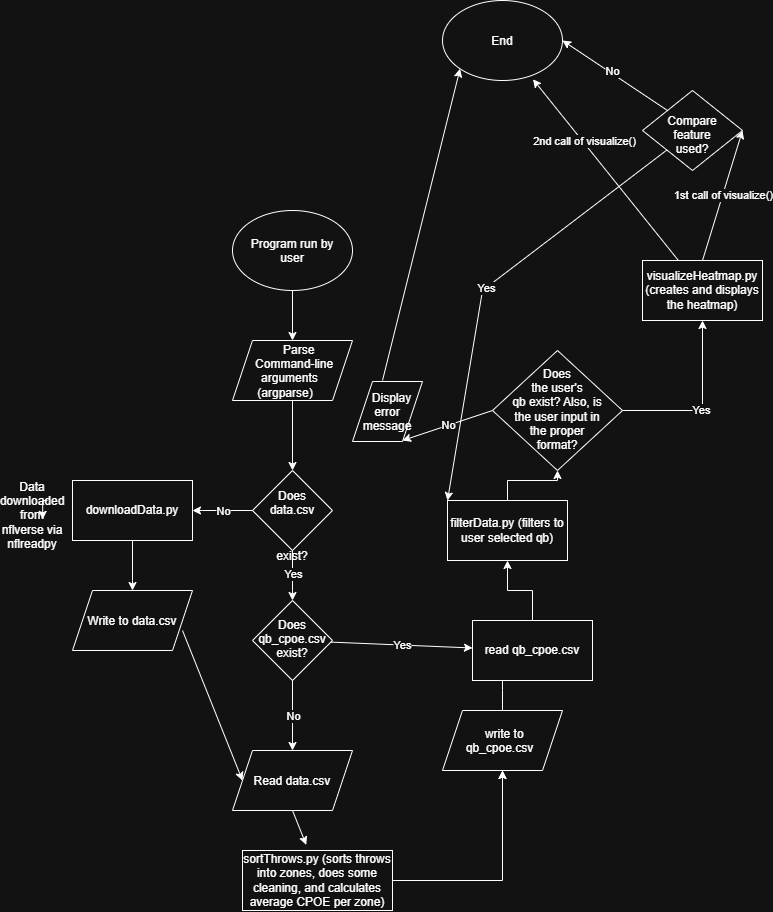

The diagram above was exported from draw.io. Its source (the exported page's mxGraphModel, read from the mxfile embedded in the PNG):
<mxGraphModel dx="1436" dy="1830" grid="1" gridSize="10" guides="1" tooltips="1" connect="1" arrows="1" fold="1" page="1" pageScale="1" pageWidth="850" pageHeight="1100" math="0" shadow="0">
  <root>
    <mxCell id="0" />
    <mxCell id="1" parent="0" />
    <mxCell id="ifGTOa1pRS48upJa7ey5-2" parent="1" style="ellipse;whiteSpace=wrap;html=1;shapeInside=1;" value="Program run by user" vertex="1">
      <mxGeometry height="80" width="120" x="210" y="40" as="geometry" />
    </mxCell>
    <mxCell id="ifGTOa1pRS48upJa7ey5-4" edge="1" parent="1" style="endArrow=classic;html=1;rounded=0;defaultLabelBackgroundColor=page;" value="">
      <mxGeometry height="50" relative="1" width="50" as="geometry">
        <mxPoint x="270" y="120" as="sourcePoint" />
        <mxPoint x="270" y="170" as="targetPoint" />
      </mxGeometry>
    </mxCell>
    <mxCell id="ifGTOa1pRS48upJa7ey5-7" edge="1" parent="1" source="ifGTOa1pRS48upJa7ey5-5" style="edgeStyle=orthogonalEdgeStyle;rounded=0;orthogonalLoop=1;jettySize=auto;html=1;defaultLabelBackgroundColor=page;" value="">
      <mxGeometry relative="1" as="geometry">
        <mxPoint x="270" y="300" as="targetPoint" />
      </mxGeometry>
    </mxCell>
    <mxCell id="ifGTOa1pRS48upJa7ey5-5" parent="1" style="shape=parallelogram;perimeter=parallelogramPerimeter;whiteSpace=wrap;html=1;shapeInside=1;fixedSize=1;" value="Parse Command-line arguments (argparse)" vertex="1">
      <mxGeometry height="60" width="120" x="210" y="170" as="geometry" />
    </mxCell>
    <mxCell id="ifGTOa1pRS48upJa7ey5-8" parent="1" style="rhombus;whiteSpace=wrap;html=1;shapeInside=1;" value="Does data.csv exist?" vertex="1">
      <mxGeometry height="80" width="80" x="230" y="300" as="geometry" />
    </mxCell>
    <mxCell id="ifGTOa1pRS48upJa7ey5-9" edge="1" parent="1" source="ifGTOa1pRS48upJa7ey5-8" style="endArrow=classic;html=1;rounded=0;defaultLabelBackgroundColor=page;exitX=0.5;exitY=1;exitDx=0;exitDy=0;" value="">
      <mxGeometry relative="1" x="-0.075" as="geometry">
        <Array as="points">
          <mxPoint x="270" y="420" />
        </Array>
        <mxPoint x="260" y="380" as="sourcePoint" />
        <mxPoint x="270" y="430" as="targetPoint" />
      </mxGeometry>
    </mxCell>
    <mxCell id="ifGTOa1pRS48upJa7ey5-10" connectable="0" parent="ifGTOa1pRS48upJa7ey5-9" style="edgeLabel;resizable=0;html=1;inheritText=1;;align=center;verticalAlign=middle;defaultLabelBackgroundColor=page;" value="Yes" vertex="1">
      <mxGeometry relative="1" x="-0.075" as="geometry" />
    </mxCell>
    <mxCell id="ifGTOa1pRS48upJa7ey5-12" edge="1" parent="1" source="ifGTOa1pRS48upJa7ey5-17" style="endArrow=classic;html=1;rounded=0;defaultLabelBackgroundColor=page;" value="">
      <mxGeometry relative="1" as="geometry">
        <Array as="points" />
        <mxPoint x="130" y="340" as="sourcePoint" />
        <mxPoint x="170" y="340" as="targetPoint" />
      </mxGeometry>
    </mxCell>
    <mxCell id="ifGTOa1pRS48upJa7ey5-18" edge="1" parent="1" source="ifGTOa1pRS48upJa7ey5-8" style="endArrow=classic;html=1;rounded=0;defaultLabelBackgroundColor=page;" target="ifGTOa1pRS48upJa7ey5-17" value="">
      <mxGeometry relative="1" as="geometry">
        <Array as="points">
          <mxPoint x="180" y="340" />
        </Array>
        <mxPoint x="230" y="340" as="sourcePoint" />
        <mxPoint x="170" y="340" as="targetPoint" />
      </mxGeometry>
    </mxCell>
    <mxCell id="ifGTOa1pRS48upJa7ey5-19" connectable="0" parent="ifGTOa1pRS48upJa7ey5-18" style="edgeLabel;resizable=0;html=1;inheritText=1;;align=center;verticalAlign=middle;defaultLabelBackgroundColor=page;" value="No" vertex="1">
      <mxGeometry relative="1" as="geometry" />
    </mxCell>
    <mxCell id="ifGTOa1pRS48upJa7ey5-17" parent="1" style="rounded=0;whiteSpace=wrap;html=1;" value="downloadData.py" vertex="1">
      <mxGeometry height="60" width="120" x="50" y="310" as="geometry" />
    </mxCell>
    <mxCell id="ifGTOa1pRS48upJa7ey5-20" edge="1" parent="1" source="ifGTOa1pRS48upJa7ey5-17" style="endArrow=classic;html=1;rounded=0;defaultLabelBackgroundColor=page;" value="">
      <mxGeometry height="50" relative="1" width="50" as="geometry">
        <Array as="points">
          <mxPoint x="110" y="410" />
        </Array>
        <mxPoint x="110" y="420" as="sourcePoint" />
        <mxPoint x="110" y="420" as="targetPoint" />
      </mxGeometry>
    </mxCell>
    <mxCell id="ifGTOa1pRS48upJa7ey5-26" parent="1" style="shape=parallelogram;perimeter=parallelogramPerimeter;whiteSpace=wrap;html=1;shapeInside=1;fixedSize=1;" value="Write to data.csv" vertex="1">
      <mxGeometry height="60" width="120" x="50" y="420" as="geometry" />
    </mxCell>
    <mxCell id="ifGTOa1pRS48upJa7ey5-29" parent="1" style="shape=parallelogram;perimeter=parallelogramPerimeter;whiteSpace=wrap;html=1;shapeInside=1;fixedSize=1;" value="Read data.csv" vertex="1">
      <mxGeometry height="60" width="120" x="210" y="580" as="geometry" />
    </mxCell>
    <mxCell id="ifGTOa1pRS48upJa7ey5-32" edge="1" parent="1" source="ifGTOa1pRS48upJa7ey5-29" style="endArrow=classic;html=1;rounded=0;defaultLabelBackgroundColor=page;exitX=0.5;exitY=1;exitDx=0;exitDy=0;entryX=0.425;entryY=-0.094;entryDx=0;entryDy=0;entryPerimeter=0;" target="ifGTOa1pRS48upJa7ey5-40" value="">
      <mxGeometry height="50" relative="1" width="50" as="geometry">
        <mxPoint x="250" y="490" as="sourcePoint" />
        <mxPoint x="271.32000000000005" y="538.3199999999999" as="targetPoint" />
      </mxGeometry>
    </mxCell>
    <mxCell id="ifGTOa1pRS48upJa7ey5-34" edge="1" parent="1" style="endArrow=classic;html=1;rounded=0;defaultLabelBackgroundColor=page;entryX=0;entryY=0.5;entryDx=0;entryDy=0;" target="ifGTOa1pRS48upJa7ey5-29" value="">
      <mxGeometry height="50" relative="1" width="50" as="geometry">
        <mxPoint x="160" y="460" as="sourcePoint" />
        <mxPoint x="210" y="410" as="targetPoint" />
      </mxGeometry>
    </mxCell>
    <mxCell id="ifGTOa1pRS48upJa7ey5-51" edge="1" parent="1" source="ifGTOa1pRS48upJa7ey5-40" style="edgeStyle=orthogonalEdgeStyle;rounded=0;orthogonalLoop=1;jettySize=auto;html=1;defaultLabelBackgroundColor=page;entryX=0.5;entryY=1;entryDx=0;entryDy=0;" target="ifGTOa1pRS48upJa7ey5-52" value="">
      <mxGeometry relative="1" x="-0.68" as="geometry">
        <mxPoint x="420" y="710" as="targetPoint" />
      </mxGeometry>
    </mxCell>
    <mxCell id="ifGTOa1pRS48upJa7ey5-40" parent="1" style="rounded=0;whiteSpace=wrap;html=1;" value="sortThrows.py (sorts throws into zones, does some cleaning, and calculates average CPOE per zone)" vertex="1">
      <mxGeometry height="60" width="150" x="220" y="680" as="geometry" />
    </mxCell>
    <mxCell id="ifGTOa1pRS48upJa7ey5-44" parent="1" style="rhombus;whiteSpace=wrap;html=1;shapeInside=1;" value="Does qb_cpoe.csv exist?" vertex="1">
      <mxGeometry height="80" width="80" x="230" y="430" as="geometry" />
    </mxCell>
    <mxCell id="ifGTOa1pRS48upJa7ey5-46" edge="1" parent="1" source="ifGTOa1pRS48upJa7ey5-44" style="endArrow=classic;html=1;rounded=0;defaultLabelBackgroundColor=page;entryX=0.5;entryY=0;entryDx=0;entryDy=0;" target="ifGTOa1pRS48upJa7ey5-29" value="">
      <mxGeometry relative="1" as="geometry">
        <mxPoint x="270" y="510" as="sourcePoint" />
        <mxPoint x="270" y="610" as="targetPoint" />
      </mxGeometry>
    </mxCell>
    <mxCell id="ifGTOa1pRS48upJa7ey5-47" connectable="0" parent="ifGTOa1pRS48upJa7ey5-46" style="edgeLabel;resizable=0;html=1;inheritText=1;;align=center;verticalAlign=middle;defaultLabelBackgroundColor=page;" value="No" vertex="1">
      <mxGeometry relative="1" as="geometry" />
    </mxCell>
    <mxCell id="ifGTOa1pRS48upJa7ey5-48" edge="1" parent="1" source="ifGTOa1pRS48upJa7ey5-44" style="endArrow=classic;html=1;rounded=0;defaultLabelBackgroundColor=page;" target="ifGTOa1pRS48upJa7ey5-54" value="">
      <mxGeometry relative="1" as="geometry">
        <mxPoint x="310" y="470" as="sourcePoint" />
        <mxPoint x="410" y="470" as="targetPoint" />
      </mxGeometry>
    </mxCell>
    <mxCell id="ifGTOa1pRS48upJa7ey5-49" connectable="0" parent="ifGTOa1pRS48upJa7ey5-48" style="edgeLabel;resizable=0;html=1;inheritText=1;;align=center;verticalAlign=middle;defaultLabelBackgroundColor=page;" value="Yes" vertex="1">
      <mxGeometry relative="1" as="geometry" />
    </mxCell>
    <mxCell id="ifGTOa1pRS48upJa7ey5-53" edge="1" parent="1" style="edgeStyle=orthogonalEdgeStyle;rounded=0;orthogonalLoop=1;jettySize=auto;html=1;defaultLabelBackgroundColor=page;" target="ifGTOa1pRS48upJa7ey5-52" value="">
      <mxGeometry relative="1" as="geometry">
        <mxPoint x="480" y="680" as="sourcePoint" />
      </mxGeometry>
    </mxCell>
    <mxCell id="ifGTOa1pRS48upJa7ey5-55" edge="1" parent="1" source="ifGTOa1pRS48upJa7ey5-52" style="edgeStyle=orthogonalEdgeStyle;rounded=0;orthogonalLoop=1;jettySize=auto;html=1;defaultLabelBackgroundColor=page;" value="">
      <mxGeometry relative="1" x="1" as="geometry">
        <mxPoint x="480" y="500" as="targetPoint" />
      </mxGeometry>
    </mxCell>
    <mxCell id="ifGTOa1pRS48upJa7ey5-52" parent="1" style="shape=parallelogram;perimeter=parallelogramPerimeter;whiteSpace=wrap;html=1;shapeInside=1;fixedSize=1;rounded=0;" value="write to qb_cpoe.csv" vertex="1">
      <mxGeometry height="60" width="120" x="420" y="540" as="geometry" />
    </mxCell>
    <mxCell id="ifGTOa1pRS48upJa7ey5-57" edge="1" parent="1" source="ifGTOa1pRS48upJa7ey5-54" style="edgeStyle=orthogonalEdgeStyle;rounded=0;orthogonalLoop=1;jettySize=auto;html=1;defaultLabelBackgroundColor=page;entryX=0.5;entryY=1;entryDx=0;entryDy=0;" target="ifGTOa1pRS48upJa7ey5-56" value="">
      <mxGeometry relative="1" x="-0.3158" as="geometry" />
    </mxCell>
    <mxCell id="ifGTOa1pRS48upJa7ey5-54" parent="1" style="rounded=0;whiteSpace=wrap;html=1;" value="read qb_cpoe.csv" vertex="1">
      <mxGeometry height="60" width="120" x="450" y="450" as="geometry" />
    </mxCell>
    <mxCell id="ifGTOa1pRS48upJa7ey5-59" edge="1" parent="1" source="ifGTOa1pRS48upJa7ey5-63" style="edgeStyle=orthogonalEdgeStyle;rounded=0;orthogonalLoop=1;jettySize=auto;html=1;defaultLabelBackgroundColor=page;" target="ifGTOa1pRS48upJa7ey5-58" value="">
      <mxGeometry relative="1" as="geometry" />
    </mxCell>
    <mxCell id="kEcAgRljGwZ7h4LCTfFS-4" connectable="0" parent="ifGTOa1pRS48upJa7ey5-59" style="edgeLabel;html=1;align=center;verticalAlign=middle;resizable=0;points=[];inheritText=1;defaultLabelBackgroundColor=page;" value="Yes" vertex="1">
      <mxGeometry relative="1" x="-0.0782" y="1" as="geometry">
        <mxPoint as="offset" />
      </mxGeometry>
    </mxCell>
    <mxCell id="ifGTOa1pRS48upJa7ey5-56" parent="1" style="whiteSpace=wrap;html=1;rounded=0;allowArrows=0;" value="filterData.py (filters to user selected qb)" vertex="1">
      <mxGeometry height="60" width="120" x="425" y="330" as="geometry" />
    </mxCell>
    <mxCell id="ifGTOa1pRS48upJa7ey5-58" parent="1" style="whiteSpace=wrap;html=1;rounded=0;" value="visualizeHeatmap.py (creates and displays the heatmap)" vertex="1">
      <mxGeometry height="60" width="120" x="620" y="90" as="geometry" />
    </mxCell>
    <mxCell id="ifGTOa1pRS48upJa7ey5-60" parent="1" style="ellipse;whiteSpace=wrap;html=1;shapeInside=1;" value="End" vertex="1">
      <mxGeometry height="80" width="120" x="420" y="-170" as="geometry" />
    </mxCell>
    <mxCell id="ifGTOa1pRS48upJa7ey5-61" edge="1" parent="1" source="ifGTOa1pRS48upJa7ey5-58" style="endArrow=classic;html=1;rounded=0;defaultLabelBackgroundColor=page;entryX=1;entryY=0.5;entryDx=0;entryDy=0;exitX=0.5;exitY=0;exitDx=0;exitDy=0;" target="kEcAgRljGwZ7h4LCTfFS-6" value="">
      <mxGeometry height="50" relative="1" width="50" as="geometry">
        <mxPoint x="480" y="160" as="sourcePoint" />
        <mxPoint x="530" y="110" as="targetPoint" />
      </mxGeometry>
    </mxCell>
    <mxCell id="kEcAgRljGwZ7h4LCTfFS-14" connectable="0" parent="ifGTOa1pRS48upJa7ey5-61" style="edgeLabel;html=1;align=center;verticalAlign=middle;resizable=0;points=[];inheritText=1;defaultLabelBackgroundColor=page;" value="1st call of visualize()" vertex="1">
      <mxGeometry relative="1" x="0.0081" as="geometry">
        <mxPoint as="offset" />
      </mxGeometry>
    </mxCell>
    <mxCell id="ifGTOa1pRS48upJa7ey5-71" edge="1" parent="1" source="ifGTOa1pRS48upJa7ey5-63" style="endArrow=classic;html=1;rounded=0;defaultLabelBackgroundColor=page;exitX=0;exitY=0.5;exitDx=0;exitDy=0;" value="">
      <mxGeometry relative="1" as="geometry">
        <Array as="points" />
        <mxPoint x="340" y="350" as="sourcePoint" />
        <mxPoint x="380" y="270" as="targetPoint" />
      </mxGeometry>
    </mxCell>
    <mxCell id="ifGTOa1pRS48upJa7ey5-72" connectable="0" parent="ifGTOa1pRS48upJa7ey5-71" style="edgeLabel;resizable=0;html=1;inheritText=1;;align=center;verticalAlign=middle;defaultLabelBackgroundColor=page;" value="No" vertex="1">
      <mxGeometry relative="1" as="geometry">
        <mxPoint as="offset" />
      </mxGeometry>
    </mxCell>
    <mxCell id="ifGTOa1pRS48upJa7ey5-75" parent="1" style="shape=parallelogram;perimeter=parallelogramPerimeter;whiteSpace=wrap;html=1;shapeInside=1;fixedSize=1;" value="Display error message" vertex="1">
      <mxGeometry height="60" width="70" x="330" y="211" as="geometry" />
    </mxCell>
    <mxCell id="ifGTOa1pRS48upJa7ey5-76" edge="1" parent="1" style="endArrow=classic;html=1;rounded=0;defaultLabelBackgroundColor=page;entryX=0;entryY=1;entryDx=0;entryDy=0;" target="ifGTOa1pRS48upJa7ey5-60" value="">
      <mxGeometry height="50" relative="1" width="50" as="geometry">
        <mxPoint x="360" y="210" as="sourcePoint" />
        <mxPoint x="410" y="160" as="targetPoint" />
      </mxGeometry>
    </mxCell>
    <mxCell id="ifGTOa1pRS48upJa7ey5-77" parent="1" style="text;html=1;whiteSpace=wrap;strokeColor=none;fillColor=none;align=center;verticalAlign=middle;rounded=0;" value="Data downloaded from nflverse via nflreadpy" vertex="1">
      <mxGeometry height="30" width="60" x="-20" y="330" as="geometry" />
    </mxCell>
    <mxCell id="ifGTOa1pRS48upJa7ey5-80" edge="1" parent="1" source="ifGTOa1pRS48upJa7ey5-77" style="edgeStyle=orthogonalEdgeStyle;rounded=0;orthogonalLoop=1;jettySize=auto;html=1;innerLoopWaypoints=1;exitX=0.75;exitY=0;exitDx=0;exitDy=0;entryX=0.67;entryY=0.629;entryDx=0;entryDy=0;entryPerimeter=0;defaultLabelBackgroundColor=page;" target="ifGTOa1pRS48upJa7ey5-77">
      <mxGeometry relative="1" as="geometry" />
    </mxCell>
    <mxCell id="kEcAgRljGwZ7h4LCTfFS-3" edge="1" parent="1" source="ifGTOa1pRS48upJa7ey5-56" style="edgeStyle=orthogonalEdgeStyle;rounded=0;orthogonalLoop=1;jettySize=auto;html=1;defaultLabelBackgroundColor=page;" target="ifGTOa1pRS48upJa7ey5-63" value="">
      <mxGeometry relative="1" as="geometry">
        <mxPoint x="610" y="290" as="sourcePoint" />
        <mxPoint x="480" y="220" as="targetPoint" />
      </mxGeometry>
    </mxCell>
    <mxCell id="ifGTOa1pRS48upJa7ey5-63" parent="1" style="rhombus;whiteSpace=wrap;html=1;shapeInside=1;" value="Does the user's qb exist? Also, is the user input in the proper format?" vertex="1">
      <mxGeometry height="120" width="130" x="470" y="180" as="geometry" />
    </mxCell>
    <mxCell id="kEcAgRljGwZ7h4LCTfFS-6" parent="1" style="rhombus;whiteSpace=wrap;html=1;shapeInside=1;" value="Compare feature used?" vertex="1">
      <mxGeometry height="80" width="100" x="620" y="-80" as="geometry" />
    </mxCell>
    <mxCell id="kEcAgRljGwZ7h4LCTfFS-7" edge="1" parent="1" source="kEcAgRljGwZ7h4LCTfFS-6" style="endArrow=classic;html=1;rounded=0;defaultLabelBackgroundColor=page;exitX=0;exitY=0;exitDx=0;exitDy=0;entryX=1;entryY=0.5;entryDx=0;entryDy=0;" target="ifGTOa1pRS48upJa7ey5-60" value="">
      <mxGeometry height="50" relative="1" width="50" as="geometry">
        <mxPoint x="360" y="-50" as="sourcePoint" />
        <mxPoint x="410" y="-100" as="targetPoint" />
      </mxGeometry>
    </mxCell>
    <mxCell id="kEcAgRljGwZ7h4LCTfFS-8" connectable="0" parent="kEcAgRljGwZ7h4LCTfFS-7" style="edgeLabel;html=1;align=center;verticalAlign=middle;resizable=0;points=[];inheritText=1;defaultLabelBackgroundColor=page;" value="No" vertex="1">
      <mxGeometry relative="1" x="0.1795" y="3" as="geometry">
        <mxPoint x="8" y="-1" as="offset" />
      </mxGeometry>
    </mxCell>
    <mxCell id="kEcAgRljGwZ7h4LCTfFS-10" edge="1" parent="1" source="kEcAgRljGwZ7h4LCTfFS-6" style="endArrow=classic;html=1;rounded=0;defaultLabelBackgroundColor=page;entryX=0;entryY=0;entryDx=0;entryDy=0;" target="ifGTOa1pRS48upJa7ey5-56" value="">
      <mxGeometry height="50" relative="1" width="50" x="-0.0209" as="geometry">
        <Array as="points">
          <mxPoint x="460" y="120" />
        </Array>
        <mxPoint x="549.2893218813452" y="10" as="sourcePoint" />
        <mxPoint x="430" y="320" as="targetPoint" />
      </mxGeometry>
    </mxCell>
    <mxCell id="kEcAgRljGwZ7h4LCTfFS-11" connectable="0" parent="kEcAgRljGwZ7h4LCTfFS-10" style="edgeLabel;html=1;align=center;verticalAlign=middle;resizable=0;points=[];inheritText=1;defaultLabelBackgroundColor=page;" value="Yes" vertex="1">
      <mxGeometry relative="1" x="0.0221" as="geometry">
        <mxPoint as="offset" />
      </mxGeometry>
    </mxCell>
    <mxCell id="kEcAgRljGwZ7h4LCTfFS-12" edge="1" parent="1" source="ifGTOa1pRS48upJa7ey5-58" style="endArrow=classic;html=1;rounded=0;defaultLabelBackgroundColor=page;entryX=0.754;entryY=0.985;entryDx=0;entryDy=0;entryPerimeter=0;" target="ifGTOa1pRS48upJa7ey5-60" value="">
      <mxGeometry height="50" relative="1" width="50" as="geometry">
        <mxPoint x="549.2893218813452" y="170" as="sourcePoint" />
        <mxPoint x="549.2893218813452" y="120" as="targetPoint" />
      </mxGeometry>
    </mxCell>
    <mxCell id="kEcAgRljGwZ7h4LCTfFS-13" connectable="0" parent="kEcAgRljGwZ7h4LCTfFS-12" style="edgeLabel;html=1;align=center;verticalAlign=middle;resizable=0;points=[];inheritText=1;defaultLabelBackgroundColor=page;" value="2nd call of visualize()" vertex="1">
      <mxGeometry relative="1" x="0.3062" y="-1" as="geometry">
        <mxPoint as="offset" />
      </mxGeometry>
    </mxCell>
  </root>
</mxGraphModel>